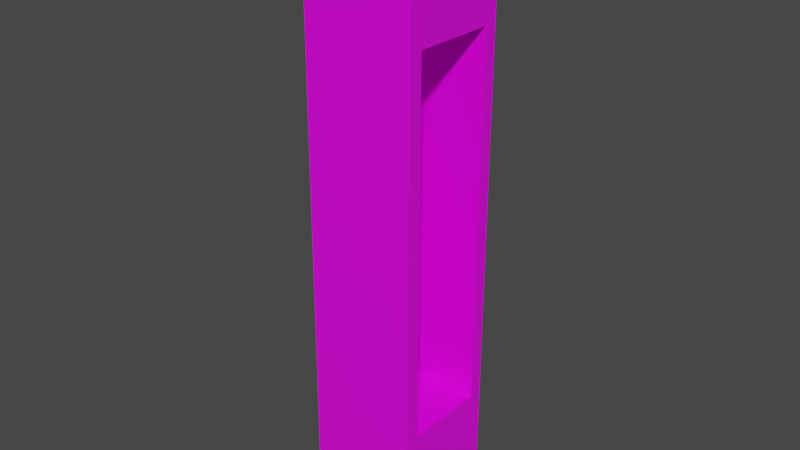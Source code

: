# Source: locker.blend  (saved by Blender 2.92.15; exported with 4.5.12 LTS)
import bpy
from mathutils import Matrix  # noqa: F401  (used for matrix-valued properties, if any)

bpy.ops.wm.read_factory_settings(use_empty=True)
scene = bpy.context.scene
scene.name = 'Scene'

# ---- collections
col_collection = bpy.data.collections.new('Collection'); scene.collection.children.link(col_collection)

# ---- images (referenced by path relative to the original .blend; pixels are not part of the script)
import os
ASSET_DIR = os.environ.get("B2B_ASSET_DIR", "")  # directory of the original .blend (textures are referenced by path, not embedded)
HERE = os.path.dirname(os.path.abspath(__file__))  # packed textures are extracted next to this script under _unpacked/

def load_image(name, relpath, width, height, colorspace="sRGB"):
    """Load a texture the original file referenced (path relative to the .blend, or extracted next to this script)."""
    p = next((c for c in (os.path.join(HERE, relpath), os.path.join(ASSET_DIR, relpath)) if relpath and os.path.exists(c)), "")
    if p:
        img = bpy.data.images.load(p, check_existing=True)
        img.name = name
    else:  # same state as the original file: an image datablock whose file is absent (Cycles renders it pink)
        img = bpy.data.images.new(name, width, height)
        img.source = "FILE"
        img.filepath = "//" + (relpath or name)
    img.colorspace_settings.name = colorspace
    return img
img_clean_metal_jpg_044 = load_image('clean_metal.jpg.044', 'clean_metal.jpg', 1024, 1024, 'sRGB')

# ---- materials (node trees are filled in below, after node groups)
mat_material_001 = bpy.data.materials.new('Material.001')
mat_material_001.alpha_threshold = 0.0
mat_material_001.use_transparent_shadow = False
mat_material_001.line_color = (0.0, 0.0, 0.0, 1.0)

# ---- material node trees
mat_material_001.use_nodes = True; mat_material_001.node_tree.nodes.clear()
_N = mat_material_001.node_tree.nodes; _L = mat_material_001.node_tree.links
n0 = _N.new('ShaderNodeOutputMaterial'); n0.name = 'Material Output'; n0.location = (300, 300)
n1 = _N.new('ShaderNodeBsdfPrincipled'); n1.name = 'Principled BSDF'; n1.location = (10, 300)
n1.distribution = 'GGX'
n1.subsurface_method = 'BURLEY'
n1.inputs[2].default_value = 0.4
n1.inputs[3].default_value = 1.45
n1.inputs[27].default_value = (0.0, 0.0, 0.0, 1.0)
n1.inputs[28].default_value = 1.0
n2 = _N.new('ShaderNodeTexImage'); n2.name = 'Image Texture'; n2.location = (-271, 255)
n2.image = img_clean_metal_jpg_044
_L.new(n1.outputs[0], n0.inputs[0])
_L.new(n2.outputs[0], n1.inputs[0])
n0.is_active_output = True

# ---- world
world_world = bpy.data.worlds.new('World'); scene.world = world_world
world_world.use_nodes = True; world_world.node_tree.nodes.clear()
_N = world_world.node_tree.nodes; _L = world_world.node_tree.links
n0 = _N.new('ShaderNodeOutputWorld'); n0.name = 'World Output'; n0.location = (300, 300)
n1 = _N.new('ShaderNodeBackground'); n1.name = 'Background'; n1.location = (10, 300)
n1.inputs[0].default_value = (0.05088, 0.05088, 0.05088, 1.0)
_L.new(n1.outputs[0], n0.inputs[0])
n0.is_active_output = True
world_world.color = (0.05088, 0.05088, 0.05088)
world_world.use_sun_shadow = False
world_world.sun_shadow_jitter_overblur = 0.0

# ---- cameras
cam_camera_001 = bpy.data.cameras.new('Camera.001')
cam_camera_001.clip_end = 100.0
cam_camera_001.ortho_scale = 7.314
cam_camera_002 = bpy.data.cameras.new('Camera.002')
cam_camera_002.clip_end = 100.0
cam_camera_002.ortho_scale = 7.314

# ---- meshes
me_cube_001 = bpy.data.meshes.new('Cube.001')
me_cube_001.from_pydata([(-0.8826, 0.6647, -5.317), (-0.8826, -1.335, -5.317), (-2.883, 0.6647, -5.317), (-2.883, -1.335, -5.317), (-0.8826, -1.085, -3.317), (-0.8826, 0.4147, -3.317), (-2.633, 0.4147, -3.317), (-2.633, -1.085, -3.317), (-0.8826, 0.6647, 0.0), (-0.8826, -1.335, 0.0), (-2.883, 0.6647, 0.0), (-2.883, -1.335, 0.0), (-0.8826, -1.085, 0.0), (-0.8826, 0.4147, 0.0), (-2.633, 0.4147, 0.0), (-2.633, -1.085, 0.0), (-0.8826, 0.6647, 5.317), (-0.8826, -1.335, 5.317), (-2.883, 0.6647, 5.317), (-2.883, -1.335, 5.317), (-0.8826, -1.085, 3.317), (-0.8826, 0.4147, 3.317), (-2.633, 0.4147, 3.317), (-2.633, -1.085, 3.317)], [], [(1, 0, 8, 13, 5, 4, 12, 9), (5, 13, 14, 6), (4, 5, 6, 7), (1, 3, 2, 0), (4, 7, 15, 12), (11, 3, 1, 9), (10, 2, 3, 11), (0, 2, 10, 8), (10, 11, 9, 12, 15, 14, 13, 8), (7, 6, 14, 15), (17, 9, 12, 20, 21, 13, 8, 16), (21, 22, 14, 13), (20, 23, 22, 21), (17, 16, 18, 19), (20, 12, 15, 23), (11, 9, 17, 19), (10, 11, 19, 18), (16, 8, 10, 18), (23, 15, 14, 22)])
_uv = me_cube_001.uv_layers.new(name='UVMap')
_uv.uv.foreach_set('vector', [0.375, 0.75, 0.375, 0.5, 0.625, 0.5, 0.625, 0.5312, 0.625, 0.5312, 0.625, 0.7188, 0.625, 0.7188, 0.625, 0.75, 0.625, 0.5312, 0.625, 0.5312, 0.8438, 0.5312, 0.8438, 0.5312, 0.625, 0.7188, 0.625, 0.5312, 0.8438, 0.5312, 0.8438, 0.7188, 0.375, 0.75, 0.125, 0.75, 0.125, 0.5, 0.375, 0.5, 0.625, 0.7188, 0.8438, 0.7188, 0.8438, 0.7188, 0.625, 0.7188, 0.625, 1.0, 0.375, 1.0, 0.375, 0.75, 0.625, 0.75, 0.625, 0.25, 0.375, 0.25, 0.375, 0.0, 0.625, 0.0, 0.375, 0.5, 0.375, 0.25, 0.625, 0.25, 0.625, 0.5, 0.875, 0.5, 0.875, 0.75, 0.625, 0.75, 0.625, 0.7188, 0.8438, 0.7188, 0.8438, 0.5312, 0.625, 0.5312, 0.625, 0.5, 0.8438, 0.7188, 0.8438, 0.5312, 0.8438, 0.5312, 0.8438, 0.7188, 0.375, 0.75, 0.625, 0.75, 0.625, 0.7188, 0.625, 0.7188, 0.625, 0.5312, 0.625, 0.5312, 0.625, 0.5, 0.375, 0.5, 0.625, 0.5312, 0.8438, 0.5312, 0.8438, 0.5312, 0.625, 0.5312, 0.625, 0.7188, 0.8438, 0.7188, 0.8438, 0.5312, 0.625, 0.5312, 0.375, 0.75, 0.375, 0.5, 0.125, 0.5, 0.125, 0.75, 0.625, 0.7188, 0.625, 0.7188, 0.8438, 0.7188, 0.8438, 0.7188, 0.625, 1.0, 0.625, 0.75, 0.375, 0.75, 0.375, 1.0, 0.625, 0.25, 0.625, 0.0, 0.375, 0.0, 0.375, 0.25, 0.375, 0.5, 0.625, 0.5, 0.625, 0.25, 0.375, 0.25, 0.8438, 0.7188, 0.8438, 0.7188, 0.8438, 0.5312, 0.8438, 0.5312])
me_cube_001.materials.append(mat_material_001)
me_cube_001.use_remesh_preserve_volume = False
me_cube_001.use_remesh_preserve_attributes = False
me_cube_001.use_mirror_vertex_groups = False
me_cube_001.update()

# ---- objects
ob_camera_001 = bpy.data.objects.new('Camera.001', cam_camera_001)
ob_camera_002 = bpy.data.objects.new('Camera.002', cam_camera_002)
ob_cube_001 = bpy.data.objects.new('Cube.001', me_cube_001)

# ---- transforms, parenting, visibility, modifiers, constraints
ob_camera_001.location = (7.359, -16.11, 4.958)
ob_camera_001.rotation_euler = (1.109, 0.0, 0.8149)
ob_camera_001.lock_rotations_4d = False
ob_camera_001.empty_display_type = 'ARROWS'
ob_camera_001.color = (0.0, 0.0, 0.0, 0.0)
ob_camera_001.display_type = 'WIRE'
ob_camera_001.lineart.crease_threshold = 0.0
ob_camera_002.location = (7.359, -4.841, 13.67)
ob_camera_002.rotation_euler = (-0.5459, 0.8131, -0.06138)
ob_camera_002.scale = (0.9992, 0.5884, 0.8965)
ob_camera_002.lock_rotations_4d = False
ob_camera_002.empty_display_type = 'ARROWS'
ob_camera_002.color = (0.0, 0.0, 0.0, 0.0)
ob_camera_002.display_type = 'WIRE'
ob_camera_002.lineart.crease_threshold = 0.0
ob_cube_001.location = (0.0, 0.0, 0.0)
ob_cube_001.rotation_euler = (-3.147, -0.0, 0.0)
ob_cube_001.scale = (0.3799, 0.3799, 0.3799)
ob_cube_001.lock_rotations_4d = False
ob_cube_001.empty_display_type = 'ARROWS'
ob_cube_001.lineart.crease_threshold = 0.0

# ---- collection membership
col_collection.objects.link(ob_camera_001)
col_collection.objects.link(ob_camera_002)
col_collection.objects.link(ob_cube_001)

# ---- scene / render settings (as saved in the file)
scene.frame_start = 1; scene.frame_end = 250; scene.frame_set(1)
scene.render.engine = 'BLENDER_EEVEE_NEXT'
scene.cycles.use_denoising = False
scene.cycles.samples = 128
scene.cycles.sampling_pattern = 'TABULATED_SOBOL'
scene.cycles.use_adaptive_sampling = False
scene.cycles.use_light_tree = False
scene.view_settings.view_transform = 'Filmic'
bpy.context.view_layer.update()

# ---- added for rendering (the .blend has no active camera and no usable light): camera, sun
cam_auto = bpy.data.cameras.new('AutoCamera')
cam_auto.lens = 50.0
cam_auto.sensor_width = 36.0
cam_auto.clip_end = 1000.0
ob_auto_camera = bpy.data.objects.new('AutoCamera', cam_auto)
scene.collection.objects.link(ob_auto_camera)
ob_auto_camera.location = (3.16014, -4.52296, 3.09947)
ob_auto_camera.rotation_euler = (1.09748, -7.21219e-08, 0.694738)
scene.camera = ob_auto_camera
light_auto_sun = bpy.data.lights.new('AutoSun', 'SUN')
light_auto_sun.energy = 3.0
light_auto_sun.angle = 0.0523599
ob_auto_sun = bpy.data.objects.new('AutoSun', light_auto_sun)
scene.collection.objects.link(ob_auto_sun)
ob_auto_sun.rotation_euler = (0.872665, 0.174533, 0.523599)
bpy.context.view_layer.update()
